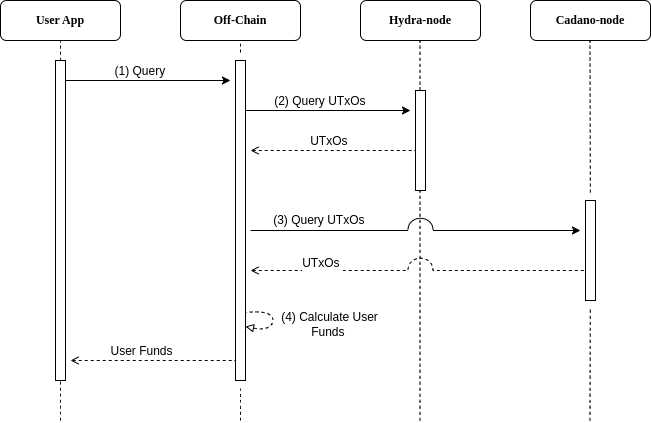

The diagram above was exported from draw.io. Its source (the exported page's mxGraphModel, read from the mxfile embedded in the PNG):
<mxGraphModel dx="1687" dy="853" grid="1" gridSize="10" guides="1" tooltips="1" connect="1" arrows="1" fold="1" page="1" pageScale="1" pageWidth="850" pageHeight="1100" math="0" shadow="0">
  <root>
    <mxCell id="DHMYAFrewWPHRpH14GTy-0" />
    <mxCell id="DHMYAFrewWPHRpH14GTy-1" parent="DHMYAFrewWPHRpH14GTy-0" />
    <mxCell id="DHMYAFrewWPHRpH14GTy-2" value="" style="endArrow=none;dashed=1;html=1;rounded=0;startSize=14;endSize=14;sourcePerimeterSpacing=8;targetPerimeterSpacing=8;curved=1;" edge="1" parent="DHMYAFrewWPHRpH14GTy-1">
      <mxGeometry width="50" height="50" relative="1" as="geometry">
        <mxPoint x="170" y="540" as="sourcePoint" />
        <mxPoint x="170" y="160" as="targetPoint" />
      </mxGeometry>
    </mxCell>
    <mxCell id="DHMYAFrewWPHRpH14GTy-3" value="&lt;font face=&quot;Lucida Console&quot;&gt;&lt;b&gt;User App&lt;/b&gt;&lt;/font&gt;" style="rounded=1;whiteSpace=wrap;html=1;" vertex="1" parent="DHMYAFrewWPHRpH14GTy-1">
      <mxGeometry x="110" y="120" width="120" height="40" as="geometry" />
    </mxCell>
    <mxCell id="DHMYAFrewWPHRpH14GTy-4" value="" style="endArrow=none;dashed=1;html=1;rounded=0;startSize=14;endSize=14;sourcePerimeterSpacing=8;targetPerimeterSpacing=8;curved=1;" edge="1" parent="DHMYAFrewWPHRpH14GTy-1" source="I1YFRjQKLvOvQevpOc3t-1">
      <mxGeometry width="50" height="50" relative="1" as="geometry">
        <mxPoint x="350" y="540" as="sourcePoint" />
        <mxPoint x="350" y="160" as="targetPoint" />
      </mxGeometry>
    </mxCell>
    <mxCell id="DHMYAFrewWPHRpH14GTy-5" value="&lt;font face=&quot;Lucida Console&quot;&gt;&lt;b&gt;Off-Chain&lt;/b&gt;&lt;br&gt;&lt;/font&gt;" style="rounded=1;whiteSpace=wrap;html=1;" vertex="1" parent="DHMYAFrewWPHRpH14GTy-1">
      <mxGeometry x="290" y="120" width="120" height="40" as="geometry" />
    </mxCell>
    <mxCell id="DHMYAFrewWPHRpH14GTy-6" value="" style="endArrow=none;dashed=1;html=1;rounded=0;startSize=14;endSize=14;sourcePerimeterSpacing=8;targetPerimeterSpacing=8;curved=1;noJump=0;" edge="1" parent="DHMYAFrewWPHRpH14GTy-1">
      <mxGeometry width="50" height="50" relative="1" as="geometry">
        <mxPoint x="529.5" y="540" as="sourcePoint" />
        <mxPoint x="529.5" y="160" as="targetPoint" />
      </mxGeometry>
    </mxCell>
    <mxCell id="DHMYAFrewWPHRpH14GTy-7" value="&lt;font face=&quot;Lucida Console&quot;&gt;&lt;b&gt;Hydra-node&lt;/b&gt;&lt;br&gt;&lt;/font&gt;" style="rounded=1;whiteSpace=wrap;html=1;" vertex="1" parent="DHMYAFrewWPHRpH14GTy-1">
      <mxGeometry x="470" y="120" width="120" height="40" as="geometry" />
    </mxCell>
    <mxCell id="DHMYAFrewWPHRpH14GTy-8" value="" style="endArrow=none;dashed=1;html=1;rounded=0;startSize=14;endSize=14;sourcePerimeterSpacing=8;targetPerimeterSpacing=8;curved=1;" edge="1" parent="DHMYAFrewWPHRpH14GTy-1" source="T73nDtjgdLs52I-np6ii-9">
      <mxGeometry width="50" height="50" relative="1" as="geometry">
        <mxPoint x="699.5" y="540" as="sourcePoint" />
        <mxPoint x="699.5" y="160" as="targetPoint" />
      </mxGeometry>
    </mxCell>
    <mxCell id="DHMYAFrewWPHRpH14GTy-9" value="&lt;font face=&quot;Lucida Console&quot;&gt;&lt;b&gt;Cadano-node&lt;/b&gt;&lt;br&gt;&lt;/font&gt;" style="rounded=1;whiteSpace=wrap;html=1;" vertex="1" parent="DHMYAFrewWPHRpH14GTy-1">
      <mxGeometry x="640" y="120" width="120" height="40" as="geometry" />
    </mxCell>
    <mxCell id="DHMYAFrewWPHRpH14GTy-10" value="" style="rounded=0;whiteSpace=wrap;html=1;" vertex="1" parent="DHMYAFrewWPHRpH14GTy-1">
      <mxGeometry x="165" y="180" width="10" height="320" as="geometry" />
    </mxCell>
    <mxCell id="I1YFRjQKLvOvQevpOc3t-0" value="" style="endArrow=classic;html=1;rounded=0;" edge="1" parent="DHMYAFrewWPHRpH14GTy-1">
      <mxGeometry width="50" height="50" relative="1" as="geometry">
        <mxPoint x="175" y="200" as="sourcePoint" />
        <mxPoint x="340" y="200" as="targetPoint" />
      </mxGeometry>
    </mxCell>
    <mxCell id="I1YFRjQKLvOvQevpOc3t-2" value="" style="endArrow=none;dashed=1;html=1;rounded=0;startSize=14;endSize=14;sourcePerimeterSpacing=8;targetPerimeterSpacing=8;curved=1;" edge="1" parent="DHMYAFrewWPHRpH14GTy-1" target="I1YFRjQKLvOvQevpOc3t-1">
      <mxGeometry width="50" height="50" relative="1" as="geometry">
        <mxPoint x="350" y="540" as="sourcePoint" />
        <mxPoint x="350" y="160" as="targetPoint" />
      </mxGeometry>
    </mxCell>
    <mxCell id="I1YFRjQKLvOvQevpOc3t-1" value="" style="rounded=0;whiteSpace=wrap;html=1;" vertex="1" parent="DHMYAFrewWPHRpH14GTy-1">
      <mxGeometry x="345" y="180" width="10" height="320" as="geometry" />
    </mxCell>
    <mxCell id="T73nDtjgdLs52I-np6ii-0" value="&lt;font face=&quot;Helvetica&quot; style=&quot;font-size: 12px;&quot;&gt;(1) Query&amp;nbsp;&lt;/font&gt;" style="edgeLabel;html=1;align=center;verticalAlign=middle;resizable=0;points=[];" vertex="1" connectable="0" parent="DHMYAFrewWPHRpH14GTy-1">
      <mxGeometry x="250" y="190" as="geometry" />
    </mxCell>
    <mxCell id="T73nDtjgdLs52I-np6ii-1" value="" style="endArrow=classic;html=1;rounded=0;" edge="1" parent="DHMYAFrewWPHRpH14GTy-1">
      <mxGeometry width="50" height="50" relative="1" as="geometry">
        <mxPoint x="355" y="230" as="sourcePoint" />
        <mxPoint x="520" y="230" as="targetPoint" />
      </mxGeometry>
    </mxCell>
    <mxCell id="T73nDtjgdLs52I-np6ii-2" value="&lt;font face=&quot;Helvetica&quot; style=&quot;font-size: 12px;&quot;&gt;(2) Query UTxOs&amp;nbsp;&lt;/font&gt;" style="edgeLabel;html=1;align=center;verticalAlign=middle;resizable=0;points=[];" vertex="1" connectable="0" parent="DHMYAFrewWPHRpH14GTy-1">
      <mxGeometry x="430" y="220" as="geometry" />
    </mxCell>
    <mxCell id="T73nDtjgdLs52I-np6ii-3" value="" style="rounded=0;whiteSpace=wrap;html=1;" vertex="1" parent="DHMYAFrewWPHRpH14GTy-1">
      <mxGeometry x="525" y="210" width="10" height="100" as="geometry" />
    </mxCell>
    <mxCell id="T73nDtjgdLs52I-np6ii-4" value="" style="endArrow=none;html=1;rounded=0;entryX=0.2;entryY=0.071;entryDx=0;entryDy=0;entryPerimeter=0;startArrow=open;startFill=0;endFill=0;dashed=1;" edge="1" parent="DHMYAFrewWPHRpH14GTy-1">
      <mxGeometry width="50" height="50" relative="1" as="geometry">
        <mxPoint x="360" y="270" as="sourcePoint" />
        <mxPoint x="525" y="270" as="targetPoint" />
      </mxGeometry>
    </mxCell>
    <mxCell id="T73nDtjgdLs52I-np6ii-8" value="" style="endArrow=classic;html=1;rounded=0;jumpStyle=none;jumpSize=25;strokeColor=none;" edge="1" parent="DHMYAFrewWPHRpH14GTy-1">
      <mxGeometry width="50" height="50" relative="1" as="geometry">
        <mxPoint x="530" y="400" as="sourcePoint" />
        <mxPoint x="530" y="320" as="targetPoint" />
      </mxGeometry>
    </mxCell>
    <mxCell id="T73nDtjgdLs52I-np6ii-5" value="&lt;div&gt;&lt;span style=&quot;font-size: 12px;&quot;&gt;UTxOs&amp;nbsp;&lt;/span&gt;&lt;br&gt;&lt;/div&gt;" style="edgeLabel;html=1;align=center;verticalAlign=middle;resizable=0;points=[];" vertex="1" connectable="0" parent="DHMYAFrewWPHRpH14GTy-1">
      <mxGeometry x="439" y="260" as="geometry" />
    </mxCell>
    <mxCell id="T73nDtjgdLs52I-np6ii-6" value="" style="endArrow=classic;html=1;rounded=0;jumpStyle=arc;jumpSize=25;" edge="1" parent="DHMYAFrewWPHRpH14GTy-1">
      <mxGeometry width="50" height="50" relative="1" as="geometry">
        <mxPoint x="360" y="350" as="sourcePoint" />
        <mxPoint x="690" y="350" as="targetPoint" />
      </mxGeometry>
    </mxCell>
    <mxCell id="T73nDtjgdLs52I-np6ii-7" value="&lt;font face=&quot;Helvetica&quot; style=&quot;font-size: 12px;&quot;&gt;(3) Query UTxOs&amp;nbsp;&lt;/font&gt;" style="edgeLabel;html=1;align=center;verticalAlign=middle;resizable=0;points=[];" vertex="1" connectable="0" parent="DHMYAFrewWPHRpH14GTy-1">
      <mxGeometry x="430" y="346" as="geometry">
        <mxPoint x="-1" y="-7" as="offset" />
      </mxGeometry>
    </mxCell>
    <mxCell id="T73nDtjgdLs52I-np6ii-10" value="" style="endArrow=none;dashed=1;html=1;rounded=0;startSize=14;endSize=14;sourcePerimeterSpacing=8;targetPerimeterSpacing=8;curved=1;" edge="1" parent="DHMYAFrewWPHRpH14GTy-1" target="T73nDtjgdLs52I-np6ii-9">
      <mxGeometry width="50" height="50" relative="1" as="geometry">
        <mxPoint x="699.5" y="540" as="sourcePoint" />
        <mxPoint x="699.5" y="160" as="targetPoint" />
      </mxGeometry>
    </mxCell>
    <mxCell id="T73nDtjgdLs52I-np6ii-9" value="" style="rounded=0;whiteSpace=wrap;html=1;" vertex="1" parent="DHMYAFrewWPHRpH14GTy-1">
      <mxGeometry x="695" y="320" width="10" height="100" as="geometry" />
    </mxCell>
    <mxCell id="T73nDtjgdLs52I-np6ii-11" value="" style="endArrow=none;html=1;rounded=0;entryX=0.2;entryY=0.071;entryDx=0;entryDy=0;entryPerimeter=0;startArrow=open;startFill=0;endFill=0;dashed=1;jumpStyle=arc;jumpSize=25;" edge="1" parent="DHMYAFrewWPHRpH14GTy-1">
      <mxGeometry width="50" height="50" relative="1" as="geometry">
        <mxPoint x="360" y="390" as="sourcePoint" />
        <mxPoint x="695" y="390" as="targetPoint" />
      </mxGeometry>
    </mxCell>
    <mxCell id="T73nDtjgdLs52I-np6ii-12" value="&lt;font face=&quot;Helvetica&quot; style=&quot;font-size: 12px;&quot;&gt;UTxOs&amp;nbsp;&lt;/font&gt;" style="edgeLabel;html=1;align=center;verticalAlign=middle;resizable=0;points=[];" vertex="1" connectable="0" parent="DHMYAFrewWPHRpH14GTy-1">
      <mxGeometry x="425" y="390" as="geometry">
        <mxPoint x="6" y="-8" as="offset" />
      </mxGeometry>
    </mxCell>
    <mxCell id="pDJ6dwYMNVIIdkiZO98U-0" value="" style="endArrow=none;html=1;rounded=0;entryX=0.2;entryY=0.071;entryDx=0;entryDy=0;entryPerimeter=0;startArrow=open;startFill=0;endFill=0;dashed=1;jumpStyle=arc;jumpSize=25;" edge="1" parent="DHMYAFrewWPHRpH14GTy-1">
      <mxGeometry width="50" height="50" relative="1" as="geometry">
        <mxPoint x="180" y="480" as="sourcePoint" />
        <mxPoint x="345" y="480" as="targetPoint" />
      </mxGeometry>
    </mxCell>
    <mxCell id="pDJ6dwYMNVIIdkiZO98U-1" value="&lt;font face=&quot;Helvetica&quot; style=&quot;font-size: 12px;&quot;&gt;User Funds&lt;/font&gt;" style="edgeLabel;html=1;align=center;verticalAlign=middle;resizable=0;points=[];" vertex="1" connectable="0" parent="DHMYAFrewWPHRpH14GTy-1">
      <mxGeometry x="250" y="470" as="geometry" />
    </mxCell>
    <mxCell id="pDJ6dwYMNVIIdkiZO98U-2" value="" style="curved=1;endArrow=none;html=1;rounded=0;startArrow=block;startFill=0;endFill=0;dashed=1;arcSize=1;noJump=1;perimeterSpacing=10;" edge="1" parent="DHMYAFrewWPHRpH14GTy-1">
      <mxGeometry width="50" height="50" relative="1" as="geometry">
        <mxPoint x="355" y="446" as="sourcePoint" />
        <mxPoint x="355" y="432" as="targetPoint" />
        <Array as="points">
          <mxPoint x="375" y="450" />
          <mxPoint x="385" y="440" />
          <mxPoint x="375" y="430" />
        </Array>
      </mxGeometry>
    </mxCell>
    <mxCell id="pDJ6dwYMNVIIdkiZO98U-3" value="&lt;font face=&quot;Helvetica&quot; style=&quot;font-size: 12px;&quot;&gt;(4) Calculate User&lt;/font&gt;&lt;div&gt;&lt;font face=&quot;Helvetica&quot; style=&quot;font-size: 12px;&quot;&gt;Funds&amp;nbsp;&lt;/font&gt;&lt;/div&gt;" style="edgeLabel;html=1;align=center;verticalAlign=middle;resizable=0;points=[];" vertex="1" connectable="0" parent="DHMYAFrewWPHRpH14GTy-1">
      <mxGeometry x="439" y="450" as="geometry">
        <mxPoint x="-1" y="-7" as="offset" />
      </mxGeometry>
    </mxCell>
  </root>
</mxGraphModel>